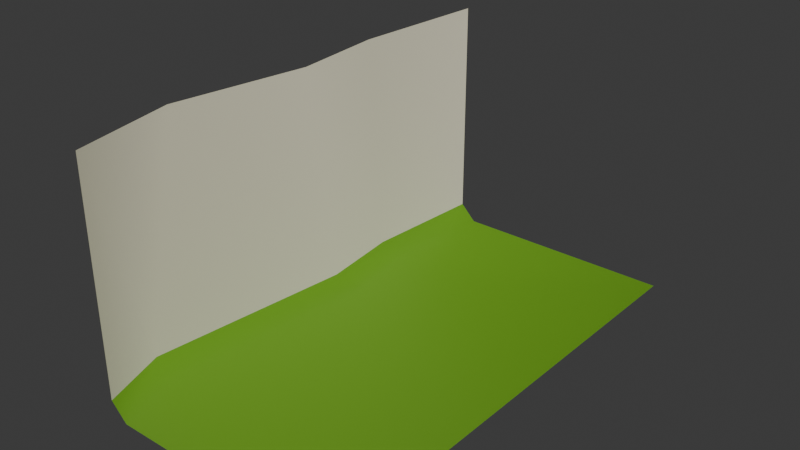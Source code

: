 # Source: wfc_module_5.blend  (saved by Blender 5.0.118; exported with 4.5.12 LTS)
import bpy
from mathutils import Matrix  # noqa: F401  (used for matrix-valued properties, if any)

bpy.ops.wm.read_factory_settings(use_empty=True)
scene = bpy.context.scene
scene.name = 'Scene'

# ---- collections
col_collection = bpy.data.collections.new('Collection'); scene.collection.children.link(col_collection)

# ---- materials (node trees are filled in below, after node groups)
mat_grass = bpy.data.materials.new('Grass')
mat_grass.alpha_threshold = 0.0
mat_grass.use_backface_culling_lightprobe_volume = False
mat_grass.use_transparent_shadow = False
mat_grass.diffuse_color = (0.3872, 0.8, 0.07944, 1.0)
mat_grass.line_color = (0.0, 0.0, 0.0, 1.0)
mat_rock = bpy.data.materials.new('Rock')
mat_rock.use_backface_culling_lightprobe_volume = False
mat_rock.use_transparent_shadow = False
mat_beach = bpy.data.materials.new('Beach')
mat_beach.use_backface_culling_lightprobe_volume = False
mat_beach.use_transparent_shadow = False
mat_beach.diffuse_color = (1.0, 0.834, 0.1625, 1.0)

# ---- node groups
ng_auto_smooth = bpy.data.node_groups.new('Auto Smooth', 'GeometryNodeTree')
_s = ng_auto_smooth.interface.new_socket(name='Geometry', in_out='OUTPUT', socket_type='NodeSocketGeometry')
_s = ng_auto_smooth.interface.new_socket(name='Geometry', in_out='INPUT', socket_type='NodeSocketGeometry')
_s = ng_auto_smooth.interface.new_socket(name='Angle', in_out='INPUT', socket_type='NodeSocketFloat')
_s.subtype = 'ANGLE'
_s.min_value = 0.0
_s.max_value = 3.142
ng_auto_smooth.is_modifier = True
_N = ng_auto_smooth.nodes; _L = ng_auto_smooth.links
n0 = _N.new('NodeGroupOutput'); n0.name = 'Group Output'; n0.location = (480, -100)
n1 = _N.new('NodeGroupInput'); n1.name = 'Group Input'; n1.location = (-420, -300)
n2 = _N.new('NodeGroupInput'); n2.name = 'Group Input.001'; n2.location = (-60, -100)
n3 = _N.new('GeometryNodeSetShadeSmooth'); n3.name = 'Set Shade Smooth'; n3.location = (120, -100)
n3.domain = 'EDGE'
n4 = _N.new('GeometryNodeSetShadeSmooth'); n4.name = 'Set Shade Smooth.001'; n4.location = (300, -100)
n5 = _N.new('GeometryNodeInputMeshEdgeAngle'); n5.name = 'Edge Angle'; n5.location = (-420, -220)
n6 = _N.new('GeometryNodeInputEdgeSmooth'); n6.name = 'Is Edge Smooth'; n6.location = (-60, -160)
n7 = _N.new('GeometryNodeInputShadeSmooth'); n7.name = 'Is Face Smooth'; n7.location = (-240, -340)
n8 = _N.new('FunctionNodeBooleanMath'); n8.name = 'Boolean Math'; n8.location = (-60, -220)
n9 = _N.new('FunctionNodeCompare'); n9.name = 'Compare'; n9.location = (-240, -180)
n9.operation = 'LESS_EQUAL'
_L.new(n5.outputs[0], n9.inputs[0])
_L.new(n4.outputs[0], n0.inputs[0])
_L.new(n1.outputs[1], n9.inputs[1])
_L.new(n9.outputs[0], n8.inputs[0])
_L.new(n7.outputs[0], n8.inputs[1])
_L.new(n2.outputs[0], n3.inputs[0])
_L.new(n6.outputs[0], n3.inputs[1])
_L.new(n3.outputs[0], n4.inputs[0])
_L.new(n8.outputs[0], n3.inputs[2])
n0.is_active_output = True

# ---- material node trees
mat_grass.use_nodes = True; mat_grass.node_tree.nodes.clear()
_N = mat_grass.node_tree.nodes; _L = mat_grass.node_tree.links
n0 = _N.new('ShaderNodeOutputMaterial'); n0.name = 'Material Output'; n0.location = (300, 300)
n1 = _N.new('ShaderNodeBsdfPrincipled'); n1.name = 'Principled BSDF'; n1.location = (10, 300)
n1.distribution = 'GGX'
n1.subsurface_method = 'BURLEY'
n1.inputs[0].default_value = (0.1441, 0.3506, 0.01757, 1.0)
n1.inputs[2].default_value = 0.4
n1.inputs[3].default_value = 1.45
n1.inputs[27].default_value = (0.0, 0.0, 0.0, 1.0)
n1.inputs[28].default_value = 1.0
_L.new(n1.outputs[0], n0.inputs[0])
n0.is_active_output = True
mat_rock.use_nodes = True; mat_rock.node_tree.nodes.clear()
_N = mat_rock.node_tree.nodes; _L = mat_rock.node_tree.links
n0 = _N.new('ShaderNodeOutputMaterial'); n0.name = 'Material Output'; n0.location = (300, 300)
n1 = _N.new('ShaderNodeBsdfPrincipled'); n1.name = 'Principled BSDF'; n1.location = (10, 300)
n1.distribution = 'GGX'
n1.subsurface_method = 'BURLEY'
n1.inputs[0].default_value = (0.9114, 0.8446, 0.6618, 1.0)
n1.inputs[2].default_value = 1.0
n1.inputs[3].default_value = 1.45
n1.inputs[27].default_value = (0.0, 0.0, 0.0, 1.0)
n1.inputs[28].default_value = 1.0
_L.new(n1.outputs[0], n0.inputs[0])
n0.is_active_output = True
mat_beach.use_nodes = True; mat_beach.node_tree.nodes.clear()
_N = mat_beach.node_tree.nodes; _L = mat_beach.node_tree.links
n0 = _N.new('ShaderNodeOutputMaterial'); n0.name = 'Material Output'; n0.location = (300, 300)
n1 = _N.new('ShaderNodeBsdfPrincipled'); n1.name = 'Principled BSDF'; n1.location = (10, 300)
n1.distribution = 'GGX'
n1.subsurface_method = 'BURLEY'
n1.inputs[0].default_value = (0.4109, 0.251, 0.06277, 1.0)
n1.inputs[2].default_value = 1.0
n1.inputs[3].default_value = 1.45
n1.inputs[27].default_value = (0.0, 0.0, 0.0, 1.0)
n1.inputs[28].default_value = 1.0
_L.new(n1.outputs[0], n0.inputs[0])
n0.is_active_output = True

# ---- world
world_world = bpy.data.worlds.new('World'); scene.world = world_world
world_world.use_nodes = True; world_world.node_tree.nodes.clear()
_N = world_world.node_tree.nodes; _L = world_world.node_tree.links
n0 = _N.new('ShaderNodeOutputWorld'); n0.name = 'World Output'; n0.location = (200, 100)
n1 = _N.new('ShaderNodeBackground'); n1.name = 'Background'; n1.location = (-200, 100)
n1.inputs[0].default_value = (0.05088, 0.05088, 0.05088, 1.0)
_L.new(n1.outputs[0], n0.inputs[0])
n0.is_active_output = True
world_world.color = (0.05088, 0.05088, 0.05088)
world_world.sun_shadow_jitter_overblur = 0.0

# ---- meshes
me_cube_047 = bpy.data.meshes.new('Cube.047')
me_cube_047.from_pydata([(0.0, 0.5, 0.5), (0.5, -0.5, 0.0), (0.0, -0.5, 0.5), (0.03409, -0.5, 0.0), (0.0, -0.5, 0.03409), (0.0, 0.5, 0.03409), (0.03409, 0.5, 0.0), (0.5, 0.5, 0.0), (-0.007682, -0.3851, 0.0), (-0.04594, -0.2837, 0.5), (-0.04594, -0.365, 0.03409), (0.4937, -0.5, 0.0), (0.0, 0.06789, 0.03409), (0.03409, 0.1111, 0.0), (0.0, 0.003088, 0.5), (0.01435, 0.2649, 0.0), (-0.01974, 0.2375, 0.03409), (-0.01974, 0.2001, 0.5)], [], [(3, 8, 10, 4), (5, 0, 17, 16), (6, 15, 7), (10, 8, 13, 12), (11, 8, 3), (10, 9, 2, 4), (12, 13, 15, 16), (7, 13, 8, 11, 1), (12, 14, 9, 10), (16, 15, 6, 5), (7, 15, 13), (16, 17, 14, 12)])
me_cube_047.polygons.foreach_set('use_smooth', [True] * 12)
me_cube_047.polygons.foreach_set('material_index', [0, 1, 0, 0, 0, 1, 0, 0, 1, 0, 0, 1])
_k = set([(4, 10), (5, 16), (10, 12), (12, 16)])
me_cube_047.attributes.new('sharp_edge', 'BOOLEAN', 'EDGE').data.foreach_set('value', [ (min(e.vertices), max(e.vertices)) in _k for e in me_cube_047.edges])
_uv = me_cube_047.uv_layers.new(name='UVMap')
_uv.uv.foreach_set('vector', [0.375, 0.625, 0.375, 0.6106, 0.3835, 0.6081, 0.3835, 0.625, 0.3835, 0.5, 0.5, 0.5, 0.5, 0.5375, 0.3835, 0.5328, 0.375, 0.5, 0.375, 0.5294, 0.375, 0.5, 0.3835, 0.6081, 0.375, 0.6106, 0.375, 0.5486, 0.3835, 0.554, 0.375, 0.625, 0.375, 0.6106, 0.375, 0.625, 0.3835, 0.6081, 0.5, 0.598, 0.5, 0.625, 0.3835, 0.625, 0.3835, 0.554, 0.375, 0.5486, 0.375, 0.5294, 0.3835, 0.5328, 0.375, 0.5, 0.375, 0.5486, 0.375, 0.6106, 0.375, 0.625, 0.375, 0.625, 0.3835, 0.554, 0.5, 0.5621, 0.5, 0.598, 0.3835, 0.6081, 0.3835, 0.5328, 0.375, 0.5294, 0.375, 0.5, 0.3835, 0.5, 0.375, 0.5, 0.375, 0.5294, 0.375, 0.5486, 0.3835, 0.5328, 0.5, 0.5375, 0.5, 0.5621, 0.3835, 0.554])
me_cube_047.materials.append(mat_grass)
me_cube_047.materials.append(mat_rock)
me_cube_047.materials.append(mat_beach)
me_cube_047.use_remesh_preserve_volume = False
me_cube_047.use_remesh_preserve_attributes = False
me_cube_047.use_mirror_vertex_groups = False
me_cube_047.update()

# ---- objects
ob_cube_040 = bpy.data.objects.new('Cube.040', me_cube_047)

# ---- transforms, parenting, visibility, modifiers, constraints
ob_cube_040.location = (0.0, 0.0, 0.0)
ob_cube_040.lock_rotations_4d = False
ob_cube_040.empty_display_type = 'ARROWS'
ob_cube_040.lineart.crease_threshold = 0.0
_m = ob_cube_040.modifiers.new('Auto Smooth', 'NODES')
_m.node_group = ng_auto_smooth
_gi = [s.identifier for s in ng_auto_smooth.interface.items_tree if s.item_type == 'SOCKET' and s.in_out == 'INPUT']
_m[_gi[1]] = 3.142  # Angle

# ---- collection membership
col_collection.objects.link(ob_cube_040)

# ---- scene / render settings (as saved in the file)
scene.frame_start = 1; scene.frame_end = 250; scene.frame_set(1)
scene.render.engine = 'BLENDER_EEVEE_NEXT'
scene.render.bake_bias = 0.0
scene.render.bake_samples = 0
scene.cycles.sampling_pattern = 'TABULATED_SOBOL'
scene.eevee.use_volume_custom_range = False
bpy.context.view_layer.update()

# ---- added for rendering (the .blend has no active camera and no usable light): camera, sun
cam_auto = bpy.data.cameras.new('AutoCamera')
cam_auto.lens = 50.0
cam_auto.sensor_width = 36.0
cam_auto.clip_end = 1000.0
ob_auto_camera = bpy.data.objects.new('AutoCamera', cam_auto)
scene.collection.objects.link(ob_auto_camera)
ob_auto_camera.location = (1.3782, -1.38141, 1.17094)
ob_auto_camera.rotation_euler = (1.09748, -7.21219e-08, 0.694738)
scene.camera = ob_auto_camera
light_auto_sun = bpy.data.lights.new('AutoSun', 'SUN')
light_auto_sun.energy = 3.0
light_auto_sun.angle = 0.0523599
ob_auto_sun = bpy.data.objects.new('AutoSun', light_auto_sun)
scene.collection.objects.link(ob_auto_sun)
ob_auto_sun.rotation_euler = (0.872665, 0.174533, 0.523599)
bpy.context.view_layer.update()
